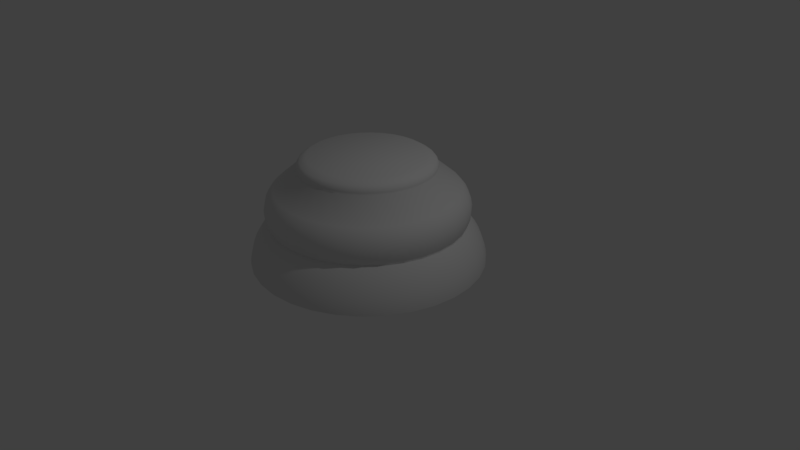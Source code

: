 # Source: Chess_Piece_Base.blend  (saved by Blender 2.79.0; exported with 4.5.12 LTS)
import bpy
from mathutils import Matrix  # noqa: F401  (used for matrix-valued properties, if any)

bpy.ops.wm.read_factory_settings(use_empty=True)
scene = bpy.context.scene
scene.name = 'Scene'

# ---- collections
col_collection_1 = bpy.data.collections.new('Collection 1'); scene.collection.children.link(col_collection_1)

# ---- world
world_world = bpy.data.worlds.new('World'); scene.world = world_world
world_world.color = (0.05088, 0.05088, 0.05088)
world_world.use_sun_shadow = False
world_world.sun_shadow_jitter_overblur = 0.0
world_world.cycles.sampling_method = 'MANUAL'

# ---- cameras
cam_camera = bpy.data.cameras.new('Camera')
cam_camera.clip_end = 100.0
cam_camera.lens = 35.0
cam_camera.sensor_width = 32.0
cam_camera.sensor_height = 18.0
cam_camera.ortho_scale = 7.314
cam_camera.dof.focus_distance = 0.0
cam_camera.dof.aperture_fstop = 128.0

# ---- lights
light_lamp = bpy.data.lights.new('Lamp', 'POINT')
light_lamp.transmission_factor = 0.0
light_lamp.cutoff_distance = 30.0
light_lamp.energy = 100.0
light_lamp.shadow_buffer_clip_start = 1.001
light_lamp.shadow_soft_size = 0.1
light_lamp.shadow_maximum_resolution = 0.006
light_lamp.use_absolute_resolution = True

# ---- meshes
me_cylinder = bpy.data.meshes.new('Cylinder')
me_cylinder.from_pydata([(0.0, 1.5, -1.0), (8.84e-08, 0.7506, 0.3764), (0.2926, 1.471, -1.0), (0.1464, 0.7362, 0.3764), (0.574, 1.386, -1.0), (0.2872, 0.6935, 0.3764), (0.8334, 1.247, -1.0), (0.417, 0.6241, 0.3764), (1.061, 1.061, -1.0), (0.5308, 0.5308, 0.3764), (1.247, 0.8334, -1.0), (0.6241, 0.417, 0.3764), (1.386, 0.574, -1.0), (0.6935, 0.2872, 0.3764), (1.471, 0.2926, -1.0), (0.7362, 0.1464, 0.3764), (1.5, 1.132e-07, -1.0), (0.7506, 3.061e-07, 0.3764), (1.471, -0.2926, -1.0), (0.7362, -0.1464, 0.3764), (1.386, -0.574, -1.0), (0.6935, -0.2872, 0.3764), (1.247, -0.8334, -1.0), (0.6241, -0.417, 0.3764), (1.061, -1.061, -1.0), (0.5308, -0.5308, 0.3764), (0.8334, -1.247, -1.0), (0.417, -0.6241, 0.3764), (0.574, -1.386, -1.0), (0.2872, -0.6935, 0.3764), (0.2926, -1.471, -1.0), (0.1464, -0.7362, 0.3764), (-4.888e-07, -1.5, -1.0), (-1.562e-07, -0.7506, 0.3764), (-0.2926, -1.471, -1.0), (-0.1464, -0.7362, 0.3764), (-0.574, -1.386, -1.0), (-0.2872, -0.6935, 0.3764), (-0.8334, -1.247, -1.0), (-0.417, -0.6241, 0.3764), (-1.061, -1.061, -1.0), (-0.5308, -0.5308, 0.3764), (-1.247, -0.8334, -1.0), (-0.6241, -0.417, 0.3764), (-1.386, -0.574, -1.0), (-0.6935, -0.2872, 0.3764), (-1.471, -0.2926, -1.0), (-0.7362, -0.1464, 0.3764), (-1.5, 1.448e-06, -1.0), (-0.7506, 9.742e-07, 0.3764), (-1.471, 0.2926, -1.0), (-0.7362, 0.1464, 0.3764), (-1.386, 0.574, -1.0), (-0.6935, 0.2872, 0.3764), (-1.247, 0.8334, -1.0), (-0.6241, 0.417, 0.3764), (-1.061, 1.061, -1.0), (-0.5308, 0.5308, 0.3764), (-0.8334, 1.247, -1.0), (-0.417, 0.6241, 0.3764), (-0.574, 1.386, -1.0), (-0.2872, 0.6935, 0.3764), (-0.2926, 1.471, -1.0), (-0.1464, 0.7362, 0.3764), (2.985e-08, 1.247, -0.4831), (7.35e-08, 0.8756, 0.2207), (0.1708, 0.8587, 0.2207), (0.2433, 1.223, -0.4831), (0.3351, 0.8089, 0.2207), (0.4772, 1.152, -0.4831), (0.4864, 0.728, 0.2207), (0.6928, 1.037, -0.4831), (0.6191, 0.6191, 0.2207), (0.8817, 0.8817, -0.4831), (0.728, 0.4864, 0.2207), (1.037, 0.6928, -0.4831), (0.8089, 0.3351, 0.2207), (1.152, 0.4772, -0.4831), (0.8587, 0.1708, 0.2207), (1.223, 0.2433, -0.4831), (0.8756, 2.713e-07, 0.2207), (1.247, 1.784e-07, -0.4831), (0.8587, -0.1708, 0.2207), (1.223, -0.2433, -0.4831), (0.8089, -0.3351, 0.2207), (1.152, -0.4772, -0.4831), (0.728, -0.4864, 0.2207), (1.037, -0.6928, -0.4831), (0.6191, -0.6191, 0.2207), (0.8817, -0.8817, -0.4831), (0.4864, -0.728, 0.2207), (0.6928, -1.037, -0.4831), (0.3351, -0.8089, 0.2207), (0.4772, -1.152, -0.4831), (0.1708, -0.8587, 0.2207), (0.2433, -1.223, -0.4831), (-2.118e-07, -0.8756, 0.2207), (-3.764e-07, -1.247, -0.4831), (-0.1708, -0.8587, 0.2207), (-0.2433, -1.223, -0.4831), (-0.3351, -0.8089, 0.2207), (-0.4772, -1.152, -0.4831), (-0.4864, -0.728, 0.2207), (-0.6928, -1.037, -0.4831), (-0.6191, -0.6191, 0.2207), (-0.8817, -0.8817, -0.4831), (-0.728, -0.4864, 0.2207), (-1.037, -0.6928, -0.4831), (-0.8089, -0.3351, 0.2207), (-1.152, -0.4772, -0.4831), (-0.8587, -0.1708, 0.2207), (-1.223, -0.2433, -0.4831), (-0.8756, 1.051e-06, 0.2207), (-1.247, 1.288e-06, -0.4831), (-0.8587, 0.1708, 0.2207), (-1.223, 0.2433, -0.4831), (-0.8089, 0.3351, 0.2207), (-1.152, 0.4772, -0.4831), (-0.728, 0.4864, 0.2207), (-1.037, 0.6928, -0.4831), (-0.6191, 0.6191, 0.2207), (-0.8817, 0.8817, -0.4831), (-0.4864, 0.728, 0.2207), (-0.6928, 1.037, -0.4831), (-0.3351, 0.8089, 0.2207), (-0.4772, 1.152, -0.4831), (-0.1708, 0.8587, 0.2207), (-0.2433, 1.223, -0.4831), (2.827e-08, 1.26, -0.4941), (0.0, 1.5, -0.9996), (2.095e-08, 1.322, -0.5555), (1.42e-08, 1.38, -0.6337), (8.382e-09, 1.43, -0.7235), (3.958e-09, 1.468, -0.8188), (9.313e-10, 1.492, -0.9129), (0.2926, 1.471, -0.9996), (0.2459, 1.236, -0.4941), (0.291, 1.463, -0.9129), (0.2864, 1.44, -0.8188), (0.2789, 1.402, -0.7235), (0.2693, 1.354, -0.6337), (0.258, 1.297, -0.5555), (0.574, 1.386, -0.9996), (0.4823, 1.164, -0.4941), (0.5709, 1.378, -0.9129), (0.5617, 1.356, -0.8188), (0.5472, 1.321, -0.7235), (0.5282, 1.275, -0.6337), (0.506, 1.222, -0.5555), (0.8334, 1.247, -0.9996), (0.7002, 1.048, -0.4941), (0.8288, 1.24, -0.9129), (0.8155, 1.221, -0.8188), (0.7944, 1.189, -0.7235), (0.7668, 1.148, -0.6337), (0.7347, 1.1, -0.5555), (1.061, 1.061, -0.9996), (0.8912, 0.8912, -0.4941), (1.055, 1.055, -0.9129), (1.038, 1.038, -0.8188), (1.011, 1.011, -0.7235), (0.9759, 0.9759, -0.6337), (0.9351, 0.9351, -0.5555), (1.247, 0.8334, -0.9996), (1.048, 0.7002, -0.4941), (1.24, 0.8288, -0.9129), (1.221, 0.8155, -0.8188), (1.189, 0.7944, -0.7235), (1.148, 0.7668, -0.6337), (1.1, 0.7347, -0.5555), (1.386, 0.574, -0.9996), (1.164, 0.4823, -0.4941), (1.378, 0.5709, -0.9129), (1.356, 0.5617, -0.8188), (1.321, 0.5472, -0.7235), (1.275, 0.5282, -0.6337), (1.222, 0.506, -0.5555), (1.471, 0.2926, -0.9996), (1.236, 0.2459, -0.4941), (1.463, 0.291, -0.9129), (1.44, 0.2864, -0.8188), (1.402, 0.2789, -0.7235), (1.354, 0.2693, -0.6337), (1.297, 0.258, -0.5555), (1.5, 1.132e-07, -0.9996), (1.26, 1.749e-07, -0.4941), (1.492, 1.153e-07, -0.9129), (1.468, 1.218e-07, -0.8188), (1.43, 1.315e-07, -0.7235), (1.38, 1.441e-07, -0.6337), (1.322, 1.59e-07, -0.5555), (1.471, -0.2926, -0.9996), (1.236, -0.2459, -0.4941), (1.463, -0.291, -0.9129), (1.44, -0.2864, -0.8188), (1.402, -0.2789, -0.7235), (1.354, -0.2693, -0.6337), (1.297, -0.258, -0.5555), (1.386, -0.574, -0.9996), (1.164, -0.4823, -0.4941), (1.378, -0.5709, -0.9129), (1.356, -0.5617, -0.8188), (1.321, -0.5472, -0.7235), (1.275, -0.5282, -0.6337), (1.222, -0.506, -0.5555), (1.247, -0.8334, -0.9996), (1.048, -0.7002, -0.4941), (1.24, -0.8288, -0.9129), (1.221, -0.8155, -0.8188), (1.189, -0.7944, -0.7235), (1.148, -0.7668, -0.6337), (1.1, -0.7347, -0.5555), (1.061, -1.061, -0.9996), (0.8912, -0.8912, -0.4941), (1.055, -1.055, -0.9129), (1.038, -1.038, -0.8188), (1.011, -1.011, -0.7235), (0.9759, -0.9759, -0.6337), (0.9351, -0.9351, -0.5555), (0.8334, -1.247, -0.9996), (0.7002, -1.048, -0.4941), (0.8288, -1.24, -0.9129), (0.8155, -1.221, -0.8188), (0.7944, -1.189, -0.7235), (0.7668, -1.148, -0.6337), (0.7347, -1.1, -0.5555), (0.574, -1.386, -0.9996), (0.4823, -1.164, -0.4941), (0.5709, -1.378, -0.9129), (0.5617, -1.356, -0.8188), (0.5472, -1.321, -0.7235), (0.5282, -1.275, -0.6337), (0.506, -1.222, -0.5555), (0.2926, -1.471, -0.9996), (0.2459, -1.236, -0.4941), (0.291, -1.463, -0.9129), (0.2864, -1.44, -0.8188), (0.2789, -1.402, -0.7235), (0.2693, -1.354, -0.6337), (0.258, -1.297, -0.5555), (-4.888e-07, -1.5, -0.9996), (-3.824e-07, -1.26, -0.4941), (-4.851e-07, -1.492, -0.9129), (-4.745e-07, -1.468, -0.8188), (-4.58e-07, -1.43, -0.7235), (-4.356e-07, -1.38, -0.6337), (-4.099e-07, -1.322, -0.5555), (-0.2926, -1.471, -0.9996), (-0.2459, -1.236, -0.4941), (-0.291, -1.463, -0.9129), (-0.2864, -1.44, -0.8188), (-0.2789, -1.402, -0.7235), (-0.2693, -1.354, -0.6337), (-0.258, -1.297, -0.5555), (-0.574, -1.386, -0.9996), (-0.4823, -1.164, -0.4941), (-0.5709, -1.378, -0.9129), (-0.5617, -1.356, -0.8188), (-0.5472, -1.321, -0.7235), (-0.5282, -1.275, -0.6337), (-0.506, -1.222, -0.5555), (-0.8334, -1.247, -0.9996), (-0.7002, -1.048, -0.4941), (-0.8288, -1.24, -0.9129), (-0.8155, -1.221, -0.8188), (-0.7944, -1.189, -0.7235), (-0.7668, -1.148, -0.6337), (-0.7347, -1.1, -0.5555), (-1.061, -1.061, -0.9996), (-0.8912, -0.8912, -0.4941), (-1.055, -1.055, -0.9129), (-1.038, -1.038, -0.8188), (-1.011, -1.011, -0.7235), (-0.9759, -0.9759, -0.6337), (-0.9351, -0.9351, -0.5555), (-1.247, -0.8334, -0.9996), (-1.048, -0.7002, -0.4941), (-1.24, -0.8288, -0.9129), (-1.221, -0.8155, -0.8188), (-1.189, -0.7944, -0.7235), (-1.148, -0.7668, -0.6337), (-1.1, -0.7347, -0.5555), (-1.386, -0.574, -0.9996), (-1.164, -0.4823, -0.4941), (-1.378, -0.5709, -0.9129), (-1.356, -0.5617, -0.8188), (-1.321, -0.5472, -0.7235), (-1.275, -0.5282, -0.6337), (-1.222, -0.506, -0.5555), (-1.471, -0.2926, -0.9996), (-1.236, -0.2459, -0.4941), (-1.463, -0.291, -0.9129), (-1.44, -0.2864, -0.8188), (-1.402, -0.2789, -0.7235), (-1.354, -0.2693, -0.6337), (-1.297, -0.258, -0.5555), (-1.5, 1.448e-06, -0.9996), (-1.26, 1.297e-06, -0.4941), (-1.492, 1.443e-06, -0.9129), (-1.468, 1.428e-06, -0.8188), (-1.43, 1.404e-06, -0.7235), (-1.38, 1.373e-06, -0.6337), (-1.322, 1.336e-06, -0.5555), (-1.471, 0.2926, -0.9996), (-1.236, 0.2459, -0.4941), (-1.463, 0.291, -0.9129), (-1.44, 0.2864, -0.8188), (-1.402, 0.2789, -0.7235), (-1.354, 0.2693, -0.6337), (-1.297, 0.258, -0.5555), (-1.386, 0.574, -0.9996), (-1.164, 0.4823, -0.4941), (-1.378, 0.5709, -0.9129), (-1.356, 0.5617, -0.8188), (-1.321, 0.5472, -0.7235), (-1.275, 0.5282, -0.6337), (-1.222, 0.506, -0.5555), (-1.247, 0.8334, -0.9996), (-1.048, 0.7002, -0.4941), (-1.24, 0.8288, -0.9129), (-1.221, 0.8155, -0.8188), (-1.189, 0.7944, -0.7235), (-1.148, 0.7668, -0.6337), (-1.1, 0.7347, -0.5555), (-1.061, 1.061, -0.9996), (-0.8912, 0.8912, -0.4941), (-1.055, 1.055, -0.9129), (-1.038, 1.038, -0.8188), (-1.011, 1.011, -0.7235), (-0.9759, 0.9759, -0.6337), (-0.935, 0.9351, -0.5555), (-0.8334, 1.247, -0.9996), (-0.7002, 1.048, -0.4941), (-0.8288, 1.24, -0.9129), (-0.8155, 1.221, -0.8188), (-0.7944, 1.189, -0.7235), (-0.7668, 1.148, -0.6337), (-0.7347, 1.1, -0.5555), (-0.574, 1.386, -0.9996), (-0.4823, 1.164, -0.4941), (-0.5709, 1.378, -0.9129), (-0.5617, 1.356, -0.8188), (-0.5472, 1.321, -0.7235), (-0.5282, 1.275, -0.6337), (-0.506, 1.222, -0.5555), (-0.2926, 1.471, -0.9996), (-0.2459, 1.236, -0.4941), (-0.291, 1.463, -0.9129), (-0.2864, 1.44, -0.8188), (-0.2789, 1.402, -0.7235), (-0.2693, 1.354, -0.6337), (-0.258, 1.297, -0.5555), (3.769e-08, 1.18, -0.0385), (2.841e-08, 1.259, -0.4605), (3.073e-08, 1.239, -0.1058), (2.608e-08, 1.279, -0.1902), (2.421e-08, 1.296, -0.2835), (2.468e-08, 1.289, -0.3767), (0.2457, 1.235, -0.4605), (0.2302, 1.157, -0.0385), (0.2516, 1.265, -0.3767), (0.2529, 1.271, -0.2835), (0.2494, 1.254, -0.1902), (0.2416, 1.215, -0.1058), (0.4819, 1.163, -0.4605), (0.4515, 1.09, -0.0385), (0.4934, 1.191, -0.3767), (0.496, 1.197, -0.2835), (0.4893, 1.181, -0.1902), (0.474, 1.144, -0.1058), (0.6996, 1.047, -0.4605), (0.6555, 0.9811, -0.0385), (0.7164, 1.072, -0.3767), (0.7201, 1.078, -0.2835), (0.7103, 1.063, -0.1902), (0.6881, 1.03, -0.1058), (0.8904, 0.8904, -0.4605), (0.8343, 0.8343, -0.0385), (0.9118, 0.9118, -0.3767), (0.9165, 0.9165, -0.2835), (0.9041, 0.9041, -0.1902), (0.8758, 0.8758, -0.1058), (1.047, 0.6996, -0.4605), (0.9811, 0.6555, -0.0385), (1.072, 0.7164, -0.3767), (1.078, 0.7201, -0.2835), (1.063, 0.7103, -0.1902), (1.03, 0.6881, -0.1058), (1.163, 0.4819, -0.4605), (1.09, 0.4515, -0.0385), (1.191, 0.4934, -0.3767), (1.197, 0.496, -0.2835), (1.181, 0.4893, -0.1902), (1.144, 0.474, -0.1058), (1.235, 0.2457, -0.4605), (1.157, 0.2302, -0.0385), (1.265, 0.2516, -0.3767), (1.271, 0.2529, -0.2835), (1.254, 0.2494, -0.1902), (1.215, 0.2416, -0.1058), (1.259, 1.752e-07, -0.4605), (1.18, 1.945e-07, -0.0385), (1.289, 1.676e-07, -0.3767), (1.296, 1.655e-07, -0.2835), (1.279, 1.702e-07, -0.1902), (1.239, 1.797e-07, -0.1058), (1.235, -0.2457, -0.4605), (1.157, -0.2302, -0.0385), (1.265, -0.2516, -0.3767), (1.271, -0.2529, -0.2835), (1.254, -0.2494, -0.1902), (1.215, -0.2416, -0.1058), (1.163, -0.4819, -0.4605), (1.09, -0.4515, -0.0385), (1.191, -0.4934, -0.3767), (1.197, -0.496, -0.2835), (1.181, -0.4893, -0.1902), (1.144, -0.474, -0.1058), (1.047, -0.6996, -0.4605), (0.9811, -0.6555, -0.0385), (1.072, -0.7164, -0.3767), (1.078, -0.7201, -0.2835), (1.063, -0.7103, -0.1902), (1.03, -0.6881, -0.1058), (0.8904, -0.8904, -0.4605), (0.8343, -0.8343, -0.0385), (0.9118, -0.9118, -0.3767), (0.9165, -0.9165, -0.2835), (0.9041, -0.9041, -0.1902), (0.8758, -0.8758, -0.1058), (0.6996, -1.047, -0.4605), (0.6555, -0.9811, -0.0385), (0.7164, -1.072, -0.3767), (0.7201, -1.078, -0.2835), (0.7103, -1.063, -0.1902), (0.6881, -1.03, -0.1058), (0.4819, -1.163, -0.4605), (0.4515, -1.09, -0.0385), (0.4934, -1.191, -0.3767), (0.496, -1.197, -0.2835), (0.4893, -1.181, -0.1902), (0.474, -1.144, -0.1058), (0.2457, -1.235, -0.4605), (0.2302, -1.157, -0.0385), (0.2516, -1.265, -0.3767), (0.2529, -1.271, -0.2835), (0.2494, -1.254, -0.1902), (0.2416, -1.215, -0.1058), (-3.819e-07, -1.259, -0.4605), (-3.468e-07, -1.18, -0.0385), (-3.953e-07, -1.289, -0.3767), (-3.986e-07, -1.296, -0.2835), (-3.907e-07, -1.279, -0.1902), (-3.725e-07, -1.239, -0.1058), (-0.2457, -1.235, -0.4605), (-0.2302, -1.157, -0.0385), (-0.2516, -1.265, -0.3767), (-0.2529, -1.271, -0.2835), (-0.2494, -1.254, -0.1902), (-0.2416, -1.215, -0.1058), (-0.4819, -1.163, -0.4605), (-0.4515, -1.09, -0.0385), (-0.4934, -1.191, -0.3767), (-0.496, -1.197, -0.2835), (-0.4893, -1.181, -0.1902), (-0.474, -1.144, -0.1058), (-0.6996, -1.047, -0.4605), (-0.6555, -0.9811, -0.0385), (-0.7164, -1.072, -0.3767), (-0.7201, -1.078, -0.2835), (-0.7103, -1.063, -0.1902), (-0.6881, -1.03, -0.1058), (-0.8904, -0.8904, -0.4605), (-0.8343, -0.8343, -0.0385), (-0.9118, -0.9118, -0.3767), (-0.9165, -0.9165, -0.2835), (-0.9041, -0.9041, -0.1902), (-0.8758, -0.8758, -0.1058), (-1.047, -0.6996, -0.4605), (-0.9811, -0.6555, -0.0385), (-1.072, -0.7164, -0.3767), (-1.078, -0.7201, -0.2835), (-1.063, -0.7103, -0.1902), (-1.03, -0.6881, -0.1058), (-1.163, -0.4819, -0.4605), (-1.09, -0.4515, -0.0385), (-1.191, -0.4934, -0.3767), (-1.197, -0.496, -0.2835), (-1.181, -0.4893, -0.1902), (-1.144, -0.474, -0.1058), (-1.235, -0.2457, -0.4605), (-1.157, -0.2302, -0.0385), (-1.265, -0.2516, -0.3767), (-1.271, -0.2529, -0.2835), (-1.254, -0.2494, -0.1902), (-1.215, -0.2416, -0.1058), (-1.259, 1.296e-06, -0.4605), (-1.18, 1.245e-06, -0.0385), (-1.289, 1.315e-06, -0.3767), (-1.296, 1.319e-06, -0.2835), (-1.279, 1.308e-06, -0.1902), (-1.239, 1.282e-06, -0.1058), (-1.235, 0.2457, -0.4605), (-1.157, 0.2302, -0.0385), (-1.265, 0.2516, -0.3767), (-1.271, 0.2529, -0.2835), (-1.254, 0.2494, -0.1902), (-1.215, 0.2416, -0.1058), (-1.163, 0.4819, -0.4605), (-1.09, 0.4515, -0.0385), (-1.191, 0.4934, -0.3767), (-1.197, 0.496, -0.2835), (-1.181, 0.4893, -0.1902), (-1.144, 0.474, -0.1058), (-1.047, 0.6996, -0.4605), (-0.9811, 0.6555, -0.0385), (-1.072, 0.7164, -0.3767), (-1.078, 0.7201, -0.2835), (-1.063, 0.7103, -0.1902), (-1.03, 0.6881, -0.1058), (-0.8904, 0.8904, -0.4605), (-0.8343, 0.8343, -0.0385), (-0.9118, 0.9118, -0.3767), (-0.9165, 0.9165, -0.2835), (-0.9041, 0.9041, -0.1902), (-0.8758, 0.8758, -0.1058), (-0.6996, 1.047, -0.4605), (-0.6555, 0.9811, -0.0385), (-0.7164, 1.072, -0.3767), (-0.7201, 1.078, -0.2835), (-0.7103, 1.063, -0.1902), (-0.6881, 1.03, -0.1058), (-0.4819, 1.163, -0.4605), (-0.4515, 1.09, -0.0385), (-0.4934, 1.191, -0.3767), (-0.496, 1.197, -0.2835), (-0.4893, 1.181, -0.1902), (-0.474, 1.144, -0.1058), (-0.2457, 1.235, -0.4605), (-0.2302, 1.157, -0.0385), (-0.2516, 1.265, -0.3767), (-0.2529, 1.271, -0.2835), (-0.2494, 1.254, -0.1902), (-0.2416, 1.215, -0.1058), (7.848e-08, 0.8347, 0.3237), (7.351e-08, 0.876, 0.2479), (7.66e-08, 0.8508, 0.3098), (7.5e-08, 0.8642, 0.2906), (7.389e-08, 0.8731, 0.2688), (0.1709, 0.8592, 0.2479), (0.1629, 0.8187, 0.3237), (0.1703, 0.8563, 0.2688), (0.1686, 0.8476, 0.2906), (0.166, 0.8344, 0.3098), (0.3352, 0.8093, 0.2479), (0.3194, 0.7712, 0.3237), (0.3341, 0.8066, 0.2688), (0.3307, 0.7985, 0.2906), (0.3256, 0.786, 0.3098), (0.4867, 0.7284, 0.2479), (0.4638, 0.6941, 0.3237), (0.4851, 0.726, 0.2688), (0.4801, 0.7186, 0.2906), (0.4727, 0.7074, 0.3098), (0.6194, 0.6194, 0.2479), (0.5903, 0.5903, 0.3237), (0.6174, 0.6174, 0.2688), (0.6111, 0.6111, 0.2906), (0.6016, 0.6016, 0.3098), (0.7284, 0.4867, 0.2479), (0.6941, 0.4638, 0.3237), (0.726, 0.4851, 0.2688), (0.7186, 0.4801, 0.2906), (0.7074, 0.4727, 0.3098), (0.8093, 0.3352, 0.2479), (0.7712, 0.3194, 0.3237), (0.8066, 0.3341, 0.2688), (0.7985, 0.3307, 0.2906), (0.786, 0.3256, 0.3098), (0.8592, 0.1709, 0.2479), (0.8187, 0.1629, 0.3237), (0.8563, 0.1703, 0.2688), (0.8476, 0.1686, 0.2906), (0.8344, 0.166, 0.3098), (0.876, 2.721e-07, 0.2479), (0.8347, 2.844e-07, 0.3237), (0.8731, 2.735e-07, 0.2688), (0.8642, 2.763e-07, 0.2906), (0.8508, 2.802e-07, 0.3098), (0.8592, -0.1709, 0.2479), (0.8187, -0.1629, 0.3237), (0.8563, -0.1703, 0.2688), (0.8476, -0.1686, 0.2906), (0.8344, -0.166, 0.3098), (0.8093, -0.3352, 0.2479), (0.7712, -0.3194, 0.3237), (0.8066, -0.3341, 0.2688), (0.7985, -0.3307, 0.2906), (0.786, -0.3256, 0.3098), (0.7284, -0.4867, 0.2479), (0.6941, -0.4638, 0.3237), (0.726, -0.4851, 0.2688), (0.7186, -0.4801, 0.2906), (0.7074, -0.4727, 0.3098), (0.6194, -0.6194, 0.2479), (0.5903, -0.5903, 0.3237), (0.6174, -0.6174, 0.2688), (0.6111, -0.6111, 0.2906), (0.6016, -0.6016, 0.3098), (0.4867, -0.7284, 0.2479), (0.4638, -0.6941, 0.3237), (0.4851, -0.726, 0.2688), (0.4801, -0.7186, 0.2906), (0.4727, -0.7074, 0.3098), (0.3352, -0.8093, 0.2479), (0.3194, -0.7712, 0.3237), (0.3341, -0.8066, 0.2688), (0.3307, -0.7985, 0.2906), (0.3256, -0.786, 0.3098), (0.1709, -0.8592, 0.2479), (0.1629, -0.8187, 0.3237), (0.1703, -0.8563, 0.2688), (0.1686, -0.8476, 0.2906), (0.166, -0.8344, 0.3098), (-2.119e-07, -0.876, 0.2479), (-1.935e-07, -0.8347, 0.3237), (-2.106e-07, -0.8731, 0.2688), (-2.067e-07, -0.8642, 0.2906), (-2.006e-07, -0.8508, 0.3098), (-0.1709, -0.8592, 0.2479), (-0.1629, -0.8187, 0.3237), (-0.1703, -0.8563, 0.2688), (-0.1686, -0.8476, 0.2906), (-0.166, -0.8344, 0.3098), (-0.3352, -0.8093, 0.2479), (-0.3194, -0.7712, 0.3237), (-0.3341, -0.8066, 0.2688), (-0.3307, -0.7985, 0.2906), (-0.3256, -0.786, 0.3098), (-0.4867, -0.7284, 0.2479), (-0.4638, -0.6941, 0.3237), (-0.4851, -0.726, 0.2688), (-0.4801, -0.7186, 0.2906), (-0.4727, -0.7074, 0.3098), (-0.6194, -0.6194, 0.2479), (-0.5903, -0.5903, 0.3237), (-0.6174, -0.6174, 0.2688), (-0.6111, -0.6111, 0.2906), (-0.6016, -0.6016, 0.3098), (-0.7284, -0.4867, 0.2479), (-0.6941, -0.4638, 0.3237), (-0.726, -0.4851, 0.2688), (-0.7186, -0.4801, 0.2906), (-0.7074, -0.4727, 0.3098), (-0.8093, -0.3352, 0.2479), (-0.7712, -0.3194, 0.3237), (-0.8066, -0.3341, 0.2688), (-0.7985, -0.3307, 0.2906), (-0.786, -0.3256, 0.3098), (-0.8592, -0.1709, 0.2479), (-0.8187, -0.1628, 0.3237), (-0.8563, -0.1703, 0.2688), (-0.8476, -0.1686, 0.2906), (-0.8344, -0.166, 0.3098), (-0.876, 1.052e-06, 0.2479), (-0.8347, 1.027e-06, 0.3237), (-0.8731, 1.051e-06, 0.2688), (-0.8642, 1.046e-06, 0.2906), (-0.8508, 1.037e-06, 0.3098), (-0.8592, 0.1709, 0.2479), (-0.8187, 0.1629, 0.3237), (-0.8563, 0.1703, 0.2688), (-0.8476, 0.1686, 0.2906), (-0.8344, 0.166, 0.3098), (-0.8093, 0.3352, 0.2479), (-0.7712, 0.3194, 0.3237), (-0.8066, 0.3341, 0.2688), (-0.7985, 0.3307, 0.2906), (-0.786, 0.3256, 0.3098), (-0.7284, 0.4867, 0.2479), (-0.6941, 0.4638, 0.3237), (-0.726, 0.4851, 0.2688), (-0.7186, 0.4801, 0.2906), (-0.7074, 0.4727, 0.3098), (-0.6194, 0.6194, 0.2479), (-0.5903, 0.5903, 0.3237), (-0.6174, 0.6174, 0.2688), (-0.6111, 0.6111, 0.2906), (-0.6016, 0.6016, 0.3098), (-0.4867, 0.7284, 0.2479), (-0.4638, 0.6941, 0.3237), (-0.4851, 0.726, 0.2688), (-0.4801, 0.7186, 0.2906), (-0.4727, 0.7074, 0.3098), (-0.3352, 0.8093, 0.2479), (-0.3194, 0.7712, 0.3237), (-0.3341, 0.8066, 0.2688), (-0.3307, 0.7985, 0.2906), (-0.3256, 0.786, 0.3098), (-0.1709, 0.8592, 0.2479), (-0.1628, 0.8187, 0.3237), (-0.1703, 0.8563, 0.2688), (-0.1686, 0.8476, 0.2906), (-0.166, 0.8344, 0.3098)], [], [(126, 699, 545, 65), (66, 549, 554, 68), (68, 554, 559, 70), (70, 559, 564, 72), (72, 564, 569, 74), (74, 569, 574, 76), (76, 574, 579, 78), (78, 579, 584, 80), (80, 584, 589, 82), (82, 589, 594, 84), (84, 594, 599, 86), (86, 599, 604, 88), (88, 604, 609, 90), (90, 609, 614, 92), (92, 614, 619, 94), (94, 619, 624, 96), (96, 624, 629, 98), (98, 629, 634, 100), (100, 634, 639, 102), (102, 639, 644, 104), (104, 644, 649, 106), (106, 649, 654, 108), (108, 654, 659, 110), (110, 659, 664, 112), (112, 664, 669, 114), (114, 669, 674, 116), (116, 674, 679, 118), (118, 679, 684, 120), (120, 684, 689, 122), (122, 689, 694, 124), (3, 1, 63, 61, 59, 57, 55, 53, 51, 49, 47, 45, 43, 41, 39, 37, 35, 33, 31, 29, 27, 25, 23, 21, 19, 17, 15, 13, 11, 9, 7, 5), (124, 694, 699, 126), (65, 545, 549, 66), (0, 2, 4, 6, 8, 10, 12, 14, 16, 18, 20, 22, 24, 26, 28, 30, 32, 34, 36, 38, 40, 42, 44, 46, 48, 50, 52, 54, 56, 58, 60, 62), (128, 64, 67, 136), (2, 135, 142, 4), (352, 65, 66, 359), (359, 66, 68, 365), (550, 3, 5, 555), (339, 125, 127, 346), (125, 532, 538, 127), (332, 123, 125, 339), (60, 338, 345, 62), (533, 124, 126, 539), (123, 526, 532, 125), (695, 61, 63, 700), (325, 121, 123, 332), (58, 331, 338, 60), (527, 122, 124, 533), (121, 520, 526, 123), (690, 59, 61, 695), (318, 119, 121, 325), (56, 324, 331, 58), (521, 120, 122, 527), (119, 514, 520, 121), (685, 57, 59, 690), (311, 117, 119, 318), (54, 317, 324, 56), (515, 118, 120, 521), (117, 508, 514, 119), (680, 55, 57, 685), (304, 115, 117, 311), (52, 310, 317, 54), (509, 116, 118, 515), (115, 502, 508, 117), (675, 53, 55, 680), (297, 113, 115, 304), (50, 303, 310, 52), (503, 114, 116, 509), (113, 496, 502, 115), (670, 51, 53, 675), (290, 111, 113, 297), (48, 296, 303, 50), (497, 112, 114, 503), (111, 490, 496, 113), (665, 49, 51, 670), (283, 109, 111, 290), (46, 289, 296, 48), (491, 110, 112, 497), (109, 484, 490, 111), (660, 47, 49, 665), (276, 107, 109, 283), (44, 282, 289, 46), (485, 108, 110, 491), (107, 478, 484, 109), (655, 45, 47, 660), (269, 105, 107, 276), (42, 275, 282, 44), (479, 106, 108, 485), (105, 472, 478, 107), (650, 43, 45, 655), (262, 103, 105, 269), (40, 268, 275, 42), (473, 104, 106, 479), (103, 466, 472, 105), (645, 41, 43, 650), (255, 101, 103, 262), (38, 261, 268, 40), (467, 102, 104, 473), (101, 460, 466, 103), (640, 39, 41, 645), (248, 99, 101, 255), (36, 254, 261, 38), (461, 100, 102, 467), (99, 454, 460, 101), (635, 37, 39, 640), (241, 97, 99, 248), (34, 247, 254, 36), (455, 98, 100, 461), (97, 448, 454, 99), (630, 35, 37, 635), (234, 95, 97, 241), (32, 240, 247, 34), (449, 96, 98, 455), (95, 442, 448, 97), (625, 33, 35, 630), (227, 93, 95, 234), (30, 233, 240, 32), (443, 94, 96, 449), (93, 436, 442, 95), (620, 31, 33, 625), (220, 91, 93, 227), (28, 226, 233, 30), (437, 92, 94, 443), (91, 430, 436, 93), (615, 29, 31, 620), (213, 89, 91, 220), (26, 219, 226, 28), (431, 90, 92, 437), (89, 424, 430, 91), (610, 27, 29, 615), (206, 87, 89, 213), (24, 212, 219, 26), (425, 88, 90, 431), (87, 418, 424, 89), (605, 25, 27, 610), (199, 85, 87, 206), (22, 205, 212, 24), (419, 86, 88, 425), (85, 412, 418, 87), (600, 23, 25, 605), (192, 83, 85, 199), (20, 198, 205, 22), (413, 84, 86, 419), (83, 406, 412, 85), (595, 21, 23, 600), (185, 81, 83, 192), (18, 191, 198, 20), (407, 82, 84, 413), (81, 400, 406, 83), (590, 19, 21, 595), (178, 79, 81, 185), (16, 184, 191, 18), (401, 80, 82, 407), (79, 394, 400, 81), (585, 17, 19, 590), (171, 77, 79, 178), (14, 177, 184, 16), (395, 78, 80, 401), (77, 388, 394, 79), (580, 15, 17, 585), (164, 75, 77, 171), (12, 170, 177, 14), (389, 76, 78, 395), (75, 382, 388, 77), (575, 13, 15, 580), (157, 73, 75, 164), (10, 163, 170, 12), (383, 74, 76, 389), (73, 376, 382, 75), (570, 11, 13, 575), (150, 71, 73, 157), (8, 156, 163, 10), (377, 72, 74, 383), (71, 370, 376, 73), (565, 9, 11, 570), (143, 69, 71, 150), (6, 149, 156, 8), (371, 70, 72, 377), (69, 364, 370, 71), (560, 7, 9, 565), (136, 67, 69, 143), (4, 142, 149, 6), (365, 68, 70, 371), (67, 358, 364, 69), (555, 5, 7, 560), (62, 345, 129, 0), (346, 127, 64, 128), (127, 538, 353, 64), (539, 126, 65, 352), (544, 1, 3, 550), (346, 128, 130, 351), (351, 130, 131, 350), (350, 131, 132, 349), (349, 132, 133, 348), (348, 133, 134, 347), (347, 134, 129, 345), (339, 346, 351, 344), (344, 351, 350, 343), (343, 350, 349, 342), (342, 349, 348, 341), (341, 348, 347, 340), (340, 347, 345, 338), (332, 339, 344, 337), (337, 344, 343, 336), (336, 343, 342, 335), (335, 342, 341, 334), (334, 341, 340, 333), (333, 340, 338, 331), (325, 332, 337, 330), (330, 337, 336, 329), (329, 336, 335, 328), (328, 335, 334, 327), (327, 334, 333, 326), (326, 333, 331, 324), (318, 325, 330, 323), (323, 330, 329, 322), (322, 329, 328, 321), (321, 328, 327, 320), (320, 327, 326, 319), (319, 326, 324, 317), (311, 318, 323, 316), (316, 323, 322, 315), (315, 322, 321, 314), (314, 321, 320, 313), (313, 320, 319, 312), (312, 319, 317, 310), (304, 311, 316, 309), (309, 316, 315, 308), (308, 315, 314, 307), (307, 314, 313, 306), (306, 313, 312, 305), (305, 312, 310, 303), (297, 304, 309, 302), (302, 309, 308, 301), (301, 308, 307, 300), (300, 307, 306, 299), (299, 306, 305, 298), (298, 305, 303, 296), (290, 297, 302, 295), (295, 302, 301, 294), (294, 301, 300, 293), (293, 300, 299, 292), (292, 299, 298, 291), (291, 298, 296, 289), (283, 290, 295, 288), (288, 295, 294, 287), (287, 294, 293, 286), (286, 293, 292, 285), (285, 292, 291, 284), (284, 291, 289, 282), (276, 283, 288, 281), (281, 288, 287, 280), (280, 287, 286, 279), (279, 286, 285, 278), (278, 285, 284, 277), (277, 284, 282, 275), (269, 276, 281, 274), (274, 281, 280, 273), (273, 280, 279, 272), (272, 279, 278, 271), (271, 278, 277, 270), (270, 277, 275, 268), (262, 269, 274, 267), (267, 274, 273, 266), (266, 273, 272, 265), (265, 272, 271, 264), (264, 271, 270, 263), (263, 270, 268, 261), (255, 262, 267, 260), (260, 267, 266, 259), (259, 266, 265, 258), (258, 265, 264, 257), (257, 264, 263, 256), (256, 263, 261, 254), (248, 255, 260, 253), (253, 260, 259, 252), (252, 259, 258, 251), (251, 258, 257, 250), (250, 257, 256, 249), (249, 256, 254, 247), (241, 248, 253, 246), (246, 253, 252, 245), (245, 252, 251, 244), (244, 251, 250, 243), (243, 250, 249, 242), (242, 249, 247, 240), (234, 241, 246, 239), (239, 246, 245, 238), (238, 245, 244, 237), (237, 244, 243, 236), (236, 243, 242, 235), (235, 242, 240, 233), (227, 234, 239, 232), (232, 239, 238, 231), (231, 238, 237, 230), (230, 237, 236, 229), (229, 236, 235, 228), (228, 235, 233, 226), (220, 227, 232, 225), (225, 232, 231, 224), (224, 231, 230, 223), (223, 230, 229, 222), (222, 229, 228, 221), (221, 228, 226, 219), (213, 220, 225, 218), (218, 225, 224, 217), (217, 224, 223, 216), (216, 223, 222, 215), (215, 222, 221, 214), (214, 221, 219, 212), (206, 213, 218, 211), (211, 218, 217, 210), (210, 217, 216, 209), (209, 216, 215, 208), (208, 215, 214, 207), (207, 214, 212, 205), (199, 206, 211, 204), (204, 211, 210, 203), (203, 210, 209, 202), (202, 209, 208, 201), (201, 208, 207, 200), (200, 207, 205, 198), (192, 199, 204, 197), (197, 204, 203, 196), (196, 203, 202, 195), (195, 202, 201, 194), (194, 201, 200, 193), (193, 200, 198, 191), (185, 192, 197, 190), (190, 197, 196, 189), (189, 196, 195, 188), (188, 195, 194, 187), (187, 194, 193, 186), (186, 193, 191, 184), (178, 185, 190, 183), (183, 190, 189, 182), (182, 189, 188, 181), (181, 188, 187, 180), (180, 187, 186, 179), (179, 186, 184, 177), (171, 178, 183, 176), (176, 183, 182, 175), (175, 182, 181, 174), (174, 181, 180, 173), (173, 180, 179, 172), (172, 179, 177, 170), (164, 171, 176, 169), (169, 176, 175, 168), (168, 175, 174, 167), (167, 174, 173, 166), (166, 173, 172, 165), (165, 172, 170, 163), (157, 164, 169, 162), (162, 169, 168, 161), (161, 168, 167, 160), (160, 167, 166, 159), (159, 166, 165, 158), (158, 165, 163, 156), (150, 157, 162, 155), (155, 162, 161, 154), (154, 161, 160, 153), (153, 160, 159, 152), (152, 159, 158, 151), (151, 158, 156, 149), (143, 150, 155, 148), (148, 155, 154, 147), (147, 154, 153, 146), (146, 153, 152, 145), (145, 152, 151, 144), (144, 151, 149, 142), (136, 143, 148, 141), (141, 148, 147, 140), (140, 147, 146, 139), (139, 146, 145, 138), (138, 145, 144, 137), (137, 144, 142, 135), (128, 136, 141, 130), (130, 141, 140, 131), (131, 140, 139, 132), (132, 139, 138, 133), (133, 138, 137, 134), (134, 137, 135, 129), (0, 129, 135, 2), (539, 352, 354, 543), (543, 354, 355, 542), (542, 355, 356, 541), (541, 356, 357, 540), (540, 357, 353, 538), (533, 539, 543, 537), (537, 543, 542, 536), (536, 542, 541, 535), (535, 541, 540, 534), (534, 540, 538, 532), (527, 533, 537, 531), (531, 537, 536, 530), (530, 536, 535, 529), (529, 535, 534, 528), (528, 534, 532, 526), (521, 527, 531, 525), (525, 531, 530, 524), (524, 530, 529, 523), (523, 529, 528, 522), (522, 528, 526, 520), (515, 521, 525, 519), (519, 525, 524, 518), (518, 524, 523, 517), (517, 523, 522, 516), (516, 522, 520, 514), (509, 515, 519, 513), (513, 519, 518, 512), (512, 518, 517, 511), (511, 517, 516, 510), (510, 516, 514, 508), (503, 509, 513, 507), (507, 513, 512, 506), (506, 512, 511, 505), (505, 511, 510, 504), (504, 510, 508, 502), (497, 503, 507, 501), (501, 507, 506, 500), (500, 506, 505, 499), (499, 505, 504, 498), (498, 504, 502, 496), (491, 497, 501, 495), (495, 501, 500, 494), (494, 500, 499, 493), (493, 499, 498, 492), (492, 498, 496, 490), (485, 491, 495, 489), (489, 495, 494, 488), (488, 494, 493, 487), (487, 493, 492, 486), (486, 492, 490, 484), (479, 485, 489, 483), (483, 489, 488, 482), (482, 488, 487, 481), (481, 487, 486, 480), (480, 486, 484, 478), (473, 479, 483, 477), (477, 483, 482, 476), (476, 482, 481, 475), (475, 481, 480, 474), (474, 480, 478, 472), (467, 473, 477, 471), (471, 477, 476, 470), (470, 476, 475, 469), (469, 475, 474, 468), (468, 474, 472, 466), (461, 467, 471, 465), (465, 471, 470, 464), (464, 470, 469, 463), (463, 469, 468, 462), (462, 468, 466, 460), (455, 461, 465, 459), (459, 465, 464, 458), (458, 464, 463, 457), (457, 463, 462, 456), (456, 462, 460, 454), (449, 455, 459, 453), (453, 459, 458, 452), (452, 458, 457, 451), (451, 457, 456, 450), (450, 456, 454, 448), (443, 449, 453, 447), (447, 453, 452, 446), (446, 452, 451, 445), (445, 451, 450, 444), (444, 450, 448, 442), (437, 443, 447, 441), (441, 447, 446, 440), (440, 446, 445, 439), (439, 445, 444, 438), (438, 444, 442, 436), (431, 437, 441, 435), (435, 441, 440, 434), (434, 440, 439, 433), (433, 439, 438, 432), (432, 438, 436, 430), (425, 431, 435, 429), (429, 435, 434, 428), (428, 434, 433, 427), (427, 433, 432, 426), (426, 432, 430, 424), (419, 425, 429, 423), (423, 429, 428, 422), (422, 428, 427, 421), (421, 427, 426, 420), (420, 426, 424, 418), (413, 419, 423, 417), (417, 423, 422, 416), (416, 422, 421, 415), (415, 421, 420, 414), (414, 420, 418, 412), (407, 413, 417, 411), (411, 417, 416, 410), (410, 416, 415, 409), (409, 415, 414, 408), (408, 414, 412, 406), (401, 407, 411, 405), (405, 411, 410, 404), (404, 410, 409, 403), (403, 409, 408, 402), (402, 408, 406, 400), (395, 401, 405, 399), (399, 405, 404, 398), (398, 404, 403, 397), (397, 403, 402, 396), (396, 402, 400, 394), (389, 395, 399, 393), (393, 399, 398, 392), (392, 398, 397, 391), (391, 397, 396, 390), (390, 396, 394, 388), (383, 389, 393, 387), (387, 393, 392, 386), (386, 392, 391, 385), (385, 391, 390, 384), (384, 390, 388, 382), (377, 383, 387, 381), (381, 387, 386, 380), (380, 386, 385, 379), (379, 385, 384, 378), (378, 384, 382, 376), (371, 377, 381, 375), (375, 381, 380, 374), (374, 380, 379, 373), (373, 379, 378, 372), (372, 378, 376, 370), (365, 371, 375, 369), (369, 375, 374, 368), (368, 374, 373, 367), (367, 373, 372, 366), (366, 372, 370, 364), (359, 365, 369, 363), (363, 369, 368, 362), (362, 368, 367, 361), (361, 367, 366, 360), (360, 366, 364, 358), (352, 359, 363, 354), (354, 363, 362, 355), (355, 362, 361, 356), (356, 361, 360, 357), (357, 360, 358, 353), (64, 353, 358, 67), (700, 544, 546, 703), (703, 546, 547, 702), (702, 547, 548, 701), (701, 548, 545, 699), (695, 700, 703, 698), (698, 703, 702, 697), (697, 702, 701, 696), (696, 701, 699, 694), (690, 695, 698, 693), (693, 698, 697, 692), (692, 697, 696, 691), (691, 696, 694, 689), (685, 690, 693, 688), (688, 693, 692, 687), (687, 692, 691, 686), (686, 691, 689, 684), (680, 685, 688, 683), (683, 688, 687, 682), (682, 687, 686, 681), (681, 686, 684, 679), (675, 680, 683, 678), (678, 683, 682, 677), (677, 682, 681, 676), (676, 681, 679, 674), (670, 675, 678, 673), (673, 678, 677, 672), (672, 677, 676, 671), (671, 676, 674, 669), (665, 670, 673, 668), (668, 673, 672, 667), (667, 672, 671, 666), (666, 671, 669, 664), (660, 665, 668, 663), (663, 668, 667, 662), (662, 667, 666, 661), (661, 666, 664, 659), (655, 660, 663, 658), (658, 663, 662, 657), (657, 662, 661, 656), (656, 661, 659, 654), (650, 655, 658, 653), (653, 658, 657, 652), (652, 657, 656, 651), (651, 656, 654, 649), (645, 650, 653, 648), (648, 653, 652, 647), (647, 652, 651, 646), (646, 651, 649, 644), (640, 645, 648, 643), (643, 648, 647, 642), (642, 647, 646, 641), (641, 646, 644, 639), (635, 640, 643, 638), (638, 643, 642, 637), (637, 642, 641, 636), (636, 641, 639, 634), (630, 635, 638, 633), (633, 638, 637, 632), (632, 637, 636, 631), (631, 636, 634, 629), (625, 630, 633, 628), (628, 633, 632, 627), (627, 632, 631, 626), (626, 631, 629, 624), (620, 625, 628, 623), (623, 628, 627, 622), (622, 627, 626, 621), (621, 626, 624, 619), (615, 620, 623, 618), (618, 623, 622, 617), (617, 622, 621, 616), (616, 621, 619, 614), (610, 615, 618, 613), (613, 618, 617, 612), (612, 617, 616, 611), (611, 616, 614, 609), (605, 610, 613, 608), (608, 613, 612, 607), (607, 612, 611, 606), (606, 611, 609, 604), (600, 605, 608, 603), (603, 608, 607, 602), (602, 607, 606, 601), (601, 606, 604, 599), (595, 600, 603, 598), (598, 603, 602, 597), (597, 602, 601, 596), (596, 601, 599, 594), (590, 595, 598, 593), (593, 598, 597, 592), (592, 597, 596, 591), (591, 596, 594, 589), (585, 590, 593, 588), (588, 593, 592, 587), (587, 592, 591, 586), (586, 591, 589, 584), (580, 585, 588, 583), (583, 588, 587, 582), (582, 587, 586, 581), (581, 586, 584, 579), (575, 580, 583, 578), (578, 583, 582, 577), (577, 582, 581, 576), (576, 581, 579, 574), (570, 575, 578, 573), (573, 578, 577, 572), (572, 577, 576, 571), (571, 576, 574, 569), (565, 570, 573, 568), (568, 573, 572, 567), (567, 572, 571, 566), (566, 571, 569, 564), (560, 565, 568, 563), (563, 568, 567, 562), (562, 567, 566, 561), (561, 566, 564, 559), (555, 560, 563, 558), (558, 563, 562, 557), (557, 562, 561, 556), (556, 561, 559, 554), (550, 555, 558, 553), (553, 558, 557, 552), (552, 557, 556, 551), (551, 556, 554, 549), (544, 550, 553, 546), (546, 553, 552, 547), (547, 552, 551, 548), (548, 551, 549, 545), (700, 63, 1, 544)])
me_cylinder.polygons.foreach_set('use_smooth', [True] * 674)
me_cylinder.use_remesh_preserve_volume = False
me_cylinder.use_remesh_preserve_attributes = False
me_cylinder.use_mirror_vertex_groups = False
me_cylinder.update()

# ---- objects
ob_chess_piece_base = bpy.data.objects.new('Chess Piece Base', me_cylinder)
ob_lamp = bpy.data.objects.new('Lamp', light_lamp)
ob_camera = bpy.data.objects.new('Camera', cam_camera)

# ---- transforms, parenting, visibility, modifiers, constraints
ob_chess_piece_base.location = (0.0, 0.0, 1.0)
ob_chess_piece_base.lineart.crease_threshold = 0.0
ob_lamp.location = (4.076, 1.005, 5.904)
ob_lamp.rotation_euler = (0.6503, 0.05522, 1.866)
ob_lamp.lock_rotations_4d = False
ob_lamp.empty_display_type = 'ARROWS'
ob_lamp.color = (0.0, 0.0, 0.0, 0.0)
ob_lamp.lineart.crease_threshold = 0.0
ob_camera.location = (7.481, -6.508, 5.344)
ob_camera.rotation_euler = (1.109, 0.0, 0.8149)
ob_camera.lock_rotations_4d = False
ob_camera.empty_display_type = 'ARROWS'
ob_camera.color = (0.0, 0.0, 0.0, 0.0)
ob_camera.display_type = 'WIRE'
ob_camera.lineart.crease_threshold = 0.0

# ---- collection membership
col_collection_1.objects.link(ob_chess_piece_base)
col_collection_1.objects.link(ob_lamp)
col_collection_1.objects.link(ob_camera)

# ---- scene / render settings (as saved in the file)
scene.camera = ob_camera
scene.frame_start = 1; scene.frame_end = 250; scene.frame_set(1)
scene.render.engine = 'BLENDER_EEVEE_NEXT'
scene.render.resolution_percentage = 50
scene.render.dither_intensity = 0.0
scene.cycles.use_denoising = False
scene.cycles.samples = 128
scene.cycles.sampling_pattern = 'TABULATED_SOBOL'
scene.cycles.use_adaptive_sampling = False
scene.cycles.use_light_tree = False
scene.cycles.blur_glossy = 0.0
scene.cycles.sample_clamp_indirect = 0.0
scene.view_settings.view_transform = 'Standard'
bpy.context.view_layer.update()
